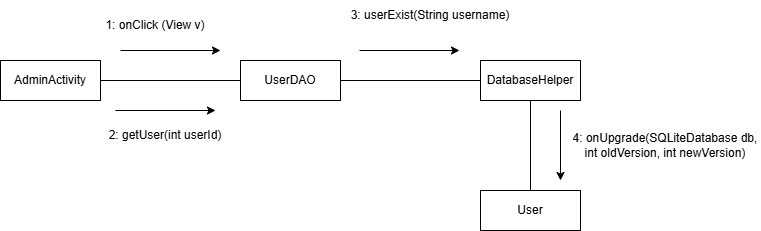

The diagram above was exported from draw.io. Its source (the exported page's mxGraphModel, read from the mxfile embedded in the PNG):
<mxGraphModel dx="1042" dy="562" grid="1" gridSize="10" guides="1" tooltips="1" connect="1" arrows="1" fold="1" page="1" pageScale="1" pageWidth="827" pageHeight="1169" math="0" shadow="0">
  <root>
    <mxCell id="0" />
    <mxCell id="1" parent="0" />
    <mxCell id="o3CUnxx12vwZfH2d-qoM-9" edge="1" parent="1" source="o3CUnxx12vwZfH2d-qoM-1" style="edgeStyle=orthogonalEdgeStyle;rounded=0;orthogonalLoop=1;jettySize=auto;html=1;exitX=1;exitY=0.5;exitDx=0;exitDy=0;entryX=0;entryY=0.5;entryDx=0;entryDy=0;endArrow=none;endFill=0;" target="o3CUnxx12vwZfH2d-qoM-5">
      <mxGeometry relative="1" as="geometry" />
    </mxCell>
    <mxCell id="o3CUnxx12vwZfH2d-qoM-1" parent="1" style="rounded=0;whiteSpace=wrap;html=1;" value="UserDAO" vertex="1">
      <mxGeometry height="40" width="100" x="300" y="200" as="geometry" />
    </mxCell>
    <mxCell id="o3CUnxx12vwZfH2d-qoM-3" parent="1" style="rounded=0;whiteSpace=wrap;html=1;" value="User" vertex="1">
      <mxGeometry height="40" width="100" x="540" y="330" as="geometry" />
    </mxCell>
    <mxCell id="o3CUnxx12vwZfH2d-qoM-8" edge="1" parent="1" source="o3CUnxx12vwZfH2d-qoM-4" style="edgeStyle=orthogonalEdgeStyle;rounded=0;orthogonalLoop=1;jettySize=auto;html=1;exitX=1;exitY=0.5;exitDx=0;exitDy=0;entryX=0;entryY=0.5;entryDx=0;entryDy=0;endArrow=none;endFill=0;" target="o3CUnxx12vwZfH2d-qoM-1">
      <mxGeometry relative="1" as="geometry" />
    </mxCell>
    <mxCell id="o3CUnxx12vwZfH2d-qoM-4" parent="1" style="rounded=0;whiteSpace=wrap;html=1;" value="AdminActivity" vertex="1">
      <mxGeometry height="40" width="100" x="60" y="200" as="geometry" />
    </mxCell>
    <mxCell id="o3CUnxx12vwZfH2d-qoM-17" edge="1" parent="1" source="o3CUnxx12vwZfH2d-qoM-5" style="edgeStyle=orthogonalEdgeStyle;rounded=0;orthogonalLoop=1;jettySize=auto;html=1;exitX=0.5;exitY=1;exitDx=0;exitDy=0;entryX=0.5;entryY=0;entryDx=0;entryDy=0;endArrow=none;endFill=0;" target="o3CUnxx12vwZfH2d-qoM-3">
      <mxGeometry relative="1" as="geometry" />
    </mxCell>
    <mxCell id="o3CUnxx12vwZfH2d-qoM-5" parent="1" style="rounded=0;whiteSpace=wrap;html=1;" value="DatabaseHelper" vertex="1">
      <mxGeometry height="40" width="100" x="540" y="200" as="geometry" />
    </mxCell>
    <mxCell id="o3CUnxx12vwZfH2d-qoM-12" parent="1" style="text;html=1;whiteSpace=wrap;strokeColor=none;fillColor=none;align=center;verticalAlign=middle;rounded=0;" value="3: userExist(String username)" vertex="1">
      <mxGeometry height="30" width="480" x="250" y="140" as="geometry" />
    </mxCell>
    <mxCell id="o3CUnxx12vwZfH2d-qoM-13" parent="1" style="text;html=1;whiteSpace=wrap;strokeColor=none;fillColor=none;align=center;verticalAlign=middle;rounded=0;" value="1: onClick (View v)" vertex="1">
      <mxGeometry height="30" width="250" x="90" y="150" as="geometry" />
    </mxCell>
    <mxCell id="o3CUnxx12vwZfH2d-qoM-14" parent="1" style="text;html=1;whiteSpace=wrap;strokeColor=none;fillColor=none;align=center;verticalAlign=middle;rounded=0;" value="4: onUpgrade(SQLiteDatabase db, int oldVersion, int newVersion)" vertex="1">
      <mxGeometry height="30" width="190" x="630" y="270" as="geometry" />
    </mxCell>
    <mxCell id="o3CUnxx12vwZfH2d-qoM-20" edge="1" parent="1" style="endArrow=classic;html=1;rounded=0;" value="">
      <mxGeometry height="50" relative="1" width="50" as="geometry">
        <mxPoint x="180" y="190" as="sourcePoint" />
        <mxPoint x="280" y="190" as="targetPoint" />
      </mxGeometry>
    </mxCell>
    <mxCell id="o3CUnxx12vwZfH2d-qoM-21" edge="1" parent="1" style="endArrow=classic;html=1;rounded=0;" value="">
      <mxGeometry height="50" relative="1" width="50" as="geometry">
        <mxPoint x="419" y="190" as="sourcePoint" />
        <mxPoint x="519" y="190" as="targetPoint" />
      </mxGeometry>
    </mxCell>
    <mxCell id="o3CUnxx12vwZfH2d-qoM-22" edge="1" parent="1" style="endArrow=classic;html=1;rounded=0;" value="">
      <mxGeometry height="50" relative="1" width="50" as="geometry">
        <mxPoint x="620" y="250" as="sourcePoint" />
        <mxPoint x="620" y="320" as="targetPoint" />
      </mxGeometry>
    </mxCell>
    <mxCell id="smurwLUMqE7c_8oI06VJ-3" parent="1" style="text;html=1;whiteSpace=wrap;strokeColor=none;fillColor=none;align=center;verticalAlign=middle;rounded=0;" value="2: getUser(int userId)" vertex="1">
      <mxGeometry height="30" width="250" x="100" y="260" as="geometry" />
    </mxCell>
    <mxCell id="smurwLUMqE7c_8oI06VJ-4" edge="1" parent="1" style="endArrow=classic;html=1;rounded=0;" value="">
      <mxGeometry height="50" relative="1" width="50" as="geometry">
        <mxPoint x="175" y="250" as="sourcePoint" />
        <mxPoint x="275" y="250" as="targetPoint" />
      </mxGeometry>
    </mxCell>
  </root>
</mxGraphModel>